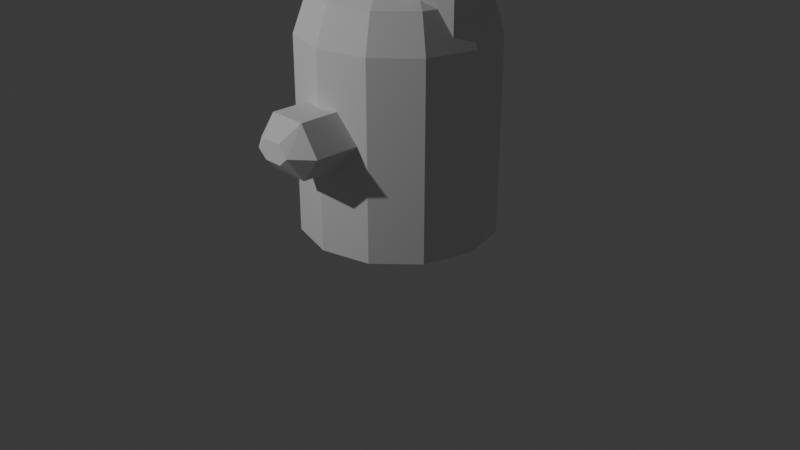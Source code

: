 # Source: laurca.blend  (saved by Blender 4.4.32; exported with 4.5.12 LTS)
import bpy
from mathutils import Matrix  # noqa: F401  (used for matrix-valued properties, if any)

bpy.ops.wm.read_factory_settings(use_empty=True)
scene = bpy.context.scene
scene.name = 'Scene'

# ---- collections
col_collection = bpy.data.collections.new('Collection'); scene.collection.children.link(col_collection)
col_head_l = bpy.data.collections.new('head_l'); scene.collection.children.link(col_head_l)
col_head_r = bpy.data.collections.new('head_r'); scene.collection.children.link(col_head_r)
col_nose = bpy.data.collections.new('nose'); scene.collection.children.link(col_nose)

# ---- world
world_world = bpy.data.worlds.new('World'); scene.world = world_world
world_world.use_nodes = True; world_world.node_tree.nodes.clear()
_N = world_world.node_tree.nodes; _L = world_world.node_tree.links
n0 = _N.new('ShaderNodeOutputWorld'); n0.name = 'World Output'; n0.location = (300, 300)
n1 = _N.new('ShaderNodeBackground'); n1.name = 'Background'; n1.location = (10, 300)
n1.inputs[0].default_value = (0.05088, 0.05088, 0.05088, 1.0)
_L.new(n1.outputs[0], n0.inputs[0])
n0.is_active_output = True
world_world.color = (0.05088, 0.05088, 0.05088)
world_world.sun_shadow_jitter_overblur = 0.0

# ---- cameras
cam_camera = bpy.data.cameras.new('Camera')
cam_camera.clip_end = 100.0
cam_camera.ortho_scale = 7.314

# ---- lights
light_light = bpy.data.lights.new('Light', 'POINT')
light_light.energy = 1000.0
light_light.shadow_soft_size = 0.1

# ---- meshes
me_sphere_003 = bpy.data.meshes.new('Sphere.003')
me_sphere_003.from_pydata([(0.433, 0.25, 1.073), (0.866, 0.5, 0.4661), (0.3274, -0.06364, 1.073), (0.7604, -0.3136, 0.4661), (-0.1056, -0.3136, 1.073), (-0.1056, -0.8136, 0.4661), (-0.433, -0.25, 1.073), (-0.866, -0.5, 0.4661), (-0.364, 0.1282, 1.073), (-0.797, 0.3782, 0.4661), (0.06903, 0.3782, 1.073), (0.06903, 0.8782, 0.4661), (0.06903, 0.8782, -2.667), (0.06903, 0.8782, 0.4661), (0.866, 0.5, -2.667), (0.866, 0.5, 0.4661), (0.7604, -0.3136, -2.667), (0.7604, -0.3136, 0.4661), (-0.1056, -0.8136, -2.667), (-0.1056, -0.8136, 0.4661), (-0.866, -0.5, -2.667), (-0.866, -0.5, 0.4661), (-0.797, 0.3782, -2.667), (-0.797, 0.3782, 0.4661)], [], [(0, 2, 3, 1), (13, 15, 14, 12), (15, 17, 16, 14), (2, 4, 5, 3), (17, 19, 18, 16), (4, 6, 7, 5), (8, 9, 7, 6), (10, 11, 9, 8), (0, 1, 11, 10), (19, 21, 20, 18), (21, 23, 22, 20), (23, 13, 12, 22), (15, 13, 23, 21, 19, 17), (12, 14, 16, 18, 20, 22), (0, 10, 8, 6, 4, 2)])
_uv = me_sphere_003.uv_layers.new(name='UVMap')
_uv.uv.foreach_set('vector', [0.5833, 0.8333, 0.4167, 0.8333, 0.4167, 0.5, 0.5833, 0.5, 1.0, 1.0, 0.8333, 1.0, 0.8333, 0.5, 1.0, 0.5, 0.8333, 1.0, 0.6667, 1.0, 0.6667, 0.5, 0.8333, 0.5, 0.4167, 0.8333, 0.25, 0.8333, 0.25, 0.5, 0.4167, 0.5, 0.6667, 1.0, 0.5, 1.0, 0.5, 0.5, 0.6667, 0.5, 0.25, 0.8333, 0.08333, 0.8333, 0.08333, 0.5, 0.25, 0.5, 0.9167, 0.8333, 0.9167, 0.5, 0.08333, 0.5, 0.08333, 0.8333, 0.75, 0.8333, 0.75, 0.5, 0.9167, 0.5, 0.9167, 0.8333, 0.5833, 0.8333, 0.5833, 0.5, 0.75, 0.5, 0.75, 0.8333, 0.5, 1.0, 0.3333, 1.0, 0.3333, 0.5, 0.5, 0.5, 0.3333, 1.0, 0.1667, 1.0, 0.1667, 0.5, 0.3333, 0.5, 0.1667, 1.0, 7.451e-08, 1.0, 7.451e-08, 0.5, 0.1667, 0.5, 0.4578, 0.37, 0.25, 0.49, 0.04215, 0.37, 0.04215, 0.13, 0.25, 0.01, 0.4578, 0.13, 0.75, 0.49, 0.9578, 0.37, 0.9578, 0.13, 0.75, 0.01, 0.5422, 0.13, 0.5422, 0.37, 0.5833, 0.8333, 0.75, 0.8333, 0.9167, 0.8333, 0.08333, 0.8333, 0.25, 0.8333, 0.4167, 0.8333])
me_sphere_003.update()
me_cylinder = bpy.data.meshes.new('Cylinder')
me_cylinder.from_pydata([(0.0, 1.0, -1.0), (0.0, 1.0, 1.0), (0.5, 0.866, -1.0), (0.5, 0.866, 1.0), (0.866, 0.5, -1.0), (0.866, 0.5, 1.0), (1.0, 0.0, -1.0), (1.0, 0.0, 1.0), (0.866, -0.5, -1.0), (0.866, -0.5, 1.0), (0.5, -0.866, -1.0), (0.5, -0.866, 1.0), (0.0, -1.0, -1.0), (0.0, -1.0, 1.0), (-0.5, -0.866, -1.0), (-0.5, -0.866, 1.0), (-0.866, -0.5, -1.0), (-0.866, -0.5, 1.0), (-1.0, 0.0, -1.0), (-1.0, 0.0, 1.0), (-0.866, 0.5, -1.0), (-0.866, 0.5, 1.0), (-0.5, 0.866, -1.0), (-0.5, 0.866, 1.0), (0.0, 0.866, 1.375), (0.25, 0.433, 1.65), (0.433, 0.75, 1.375), (0.5, 0.866, 1.0), (0.433, 0.25, 1.65), (0.75, 0.433, 1.375), (0.866, 0.5, 1.0), (0.5, 0.0, 1.65), (0.866, -2.98e-08, 1.375), (1.0, 0.0, 1.0), (0.433, -0.25, 1.65), (0.75, -0.433, 1.375), (0.866, -0.5, 1.0), (0.25, -0.433, 1.65), (0.433, -0.75, 1.375), (0.5, -0.866, 1.0), (0.0, -0.5, 1.65), (-8.941e-08, -0.866, 1.375), (0.0, -1.0, 1.0), (0.0, 0.0, 1.75), (-0.25, -0.433, 1.65), (-0.433, -0.75, 1.375), (-0.5, -0.866, 1.0), (-0.433, -0.25, 1.65), (-0.75, -0.433, 1.375), (-0.866, -0.5, 1.0), (-0.5, 0.0, 1.65), (-0.866, 8.941e-08, 1.375), (-1.0, 0.0, 1.0), (-0.433, 0.25, 1.65), (-0.75, 0.433, 1.375), (-0.866, 0.5, 1.0), (-0.25, 0.433, 1.65), (-0.433, 0.75, 1.375), (-0.5, 0.866, 1.0), (0.0, 0.5, 1.65), (0.0, 1.0, 1.0)], [], [(0, 1, 3, 2), (2, 3, 5, 4), (4, 5, 7, 6), (6, 7, 9, 8), (8, 9, 11, 10), (10, 11, 13, 12), (12, 13, 15, 14), (14, 15, 17, 16), (16, 17, 19, 18), (18, 19, 21, 20), (20, 21, 23, 22), (22, 23, 1, 0), (24, 59, 25, 26), (60, 24, 26, 27), (59, 43, 25), (27, 26, 29, 30), (25, 43, 28), (26, 25, 28, 29), (30, 29, 32, 33), (28, 43, 31), (29, 28, 31, 32), (33, 32, 35, 36), (31, 43, 34), (32, 31, 34, 35), (36, 35, 38, 39), (34, 43, 37), (35, 34, 37, 38), (37, 43, 40), (38, 37, 40, 41), (39, 38, 41, 42), (41, 40, 44, 45), (42, 41, 45, 46), (40, 43, 44), (45, 44, 47, 48), (46, 45, 48, 49), (44, 43, 47), (48, 47, 50, 51), (49, 48, 51, 52), (47, 43, 50), (51, 50, 53, 54), (52, 51, 54, 55), (50, 43, 53), (54, 53, 56, 57), (55, 54, 57, 58), (53, 43, 56), (58, 57, 24, 60), (56, 43, 59), (57, 56, 59, 24)])
_uv = me_cylinder.uv_layers.new(name='UVMap')
_uv.uv.foreach_set('vector', [1.0, 0.5, 1.0, 1.0, 0.9167, 1.0, 0.9167, 0.5, 0.9167, 0.5, 0.9167, 1.0, 0.8333, 1.0, 0.8333, 0.5, 0.8333, 0.5, 0.8333, 1.0, 0.75, 1.0, 0.75, 0.5, 0.75, 0.5, 0.75, 1.0, 0.6667, 1.0, 0.6667, 0.5, 0.6667, 0.5, 0.6667, 1.0, 0.5833, 1.0, 0.5833, 0.5, 0.5833, 0.5, 0.5833, 1.0, 0.5, 1.0, 0.5, 0.5, 0.5, 0.5, 0.5, 1.0, 0.4167, 1.0, 0.4167, 0.5, 0.4167, 0.5, 0.4167, 1.0, 0.3333, 1.0, 0.3333, 0.5, 0.3333, 0.5, 0.3333, 1.0, 0.25, 1.0, 0.25, 0.5, 0.25, 0.5, 0.25, 1.0, 0.1667, 1.0, 0.1667, 0.5, 0.1667, 0.5, 0.1667, 1.0, 0.08333, 1.0, 0.08333, 0.5, 0.08333, 0.5, 0.08333, 1.0, 7.451e-08, 1.0, 7.451e-08, 0.5, 0.75, 0.6667, 0.75, 0.8333, 0.6667, 0.8333, 0.6667, 0.6667, 0.75, 0.5, 0.75, 0.6667, 0.6667, 0.6667, 0.6667, 0.5, 0.75, 0.8333, 0.7083, 1.0, 0.6667, 0.8333, 0.6667, 0.5, 0.6667, 0.6667, 0.5833, 0.6667, 0.5833, 0.5, 0.6667, 0.8333, 0.625, 1.0, 0.5833, 0.8333, 0.6667, 0.6667, 0.6667, 0.8333, 0.5833, 0.8333, 0.5833, 0.6667, 0.5833, 0.5, 0.5833, 0.6667, 0.5, 0.6667, 0.5, 0.5, 0.5833, 0.8333, 0.5417, 1.0, 0.5, 0.8333, 0.5833, 0.6667, 0.5833, 0.8333, 0.5, 0.8333, 0.5, 0.6667, 0.5, 0.5, 0.5, 0.6667, 0.4167, 0.6667, 0.4167, 0.5, 0.5, 0.8333, 0.4583, 1.0, 0.4167, 0.8333, 0.5, 0.6667, 0.5, 0.8333, 0.4167, 0.8333, 0.4167, 0.6667, 0.4167, 0.5, 0.4167, 0.6667, 0.3333, 0.6667, 0.3333, 0.5, 0.4167, 0.8333, 0.375, 1.0, 0.3333, 0.8333, 0.4167, 0.6667, 0.4167, 0.8333, 0.3333, 0.8333, 0.3333, 0.6667, 0.3333, 0.8333, 0.2917, 1.0, 0.25, 0.8333, 0.3333, 0.6667, 0.3333, 0.8333, 0.25, 0.8333, 0.25, 0.6667, 0.3333, 0.5, 0.3333, 0.6667, 0.25, 0.6667, 0.25, 0.5, 0.25, 0.6667, 0.25, 0.8333, 0.1667, 0.8333, 0.1667, 0.6667, 0.25, 0.5, 0.25, 0.6667, 0.1667, 0.6667, 0.1667, 0.5, 0.25, 0.8333, 0.2083, 1.0, 0.1667, 0.8333, 0.1667, 0.6667, 0.1667, 0.8333, 0.08333, 0.8333, 0.08333, 0.6667, 0.1667, 0.5, 0.1667, 0.6667, 0.08333, 0.6667, 0.08333, 0.5, 0.1667, 0.8333, 0.125, 1.0, 0.08333, 0.8333, 0.08333, 0.6667, 0.08333, 0.8333, 0.0, 0.8333, 0.0, 0.6667, 0.08333, 0.5, 0.08333, 0.6667, 0.0, 0.6667, 0.0, 0.5, 0.08333, 0.8333, 0.04167, 1.0, 0.0, 0.8333, 1.0, 0.6667, 1.0, 0.8333, 0.9167, 0.8333, 0.9167, 0.6667, 1.0, 0.5, 1.0, 0.6667, 0.9167, 0.6667, 0.9167, 0.5, 1.0, 0.8333, 0.9583, 1.0, 0.9167, 0.8333, 0.9167, 0.6667, 0.9167, 0.8333, 0.8333, 0.8333, 0.8333, 0.6667, 0.9167, 0.5, 0.9167, 0.6667, 0.8333, 0.6667, 0.8333, 0.5, 0.9167, 0.8333, 0.875, 1.0, 0.8333, 0.8333, 0.8333, 0.5, 0.8333, 0.6667, 0.75, 0.6667, 0.75, 0.5, 0.8333, 0.8333, 0.7917, 1.0, 0.75, 0.8333, 0.8333, 0.6667, 0.8333, 0.8333, 0.75, 0.8333, 0.75, 0.6667])
me_cylinder.materials.append(None)
me_cylinder.update()
me_sphere_001 = bpy.data.meshes.new('Sphere.001')
me_sphere_001.from_pydata([(0.433, 0.25, 1.073), (0.866, 0.5, 0.4661), (0.3274, -0.06364, 1.073), (0.7604, -0.3136, 0.4661), (-0.1056, -0.3136, 1.073), (-0.1056, -0.8136, 0.4661), (-0.433, -0.25, 1.073), (-0.866, -0.5, 0.4661), (-0.364, 0.1282, 1.073), (-0.797, 0.3782, 0.4661), (0.06903, 0.3782, 1.073), (0.06903, 0.8782, 0.4661), (0.06903, 0.8782, -2.667), (0.06903, 0.8782, 0.4661), (0.866, 0.5, -2.667), (0.866, 0.5, 0.4661), (0.7604, -0.3136, -2.667), (0.7604, -0.3136, 0.4661), (-0.1056, -0.8136, -2.667), (-0.1056, -0.8136, 0.4661), (-0.866, -0.5, -2.667), (-0.866, -0.5, 0.4661), (-0.797, 0.3782, -2.667), (-0.797, 0.3782, 0.4661)], [], [(0, 2, 3, 1), (13, 15, 14, 12), (15, 17, 16, 14), (2, 4, 5, 3), (17, 19, 18, 16), (4, 6, 7, 5), (8, 9, 7, 6), (10, 11, 9, 8), (0, 1, 11, 10), (19, 21, 20, 18), (21, 23, 22, 20), (23, 13, 12, 22), (15, 13, 23, 21, 19, 17), (12, 14, 16, 18, 20, 22), (0, 10, 8, 6, 4, 2)])
_uv = me_sphere_001.uv_layers.new(name='UVMap')
_uv.uv.foreach_set('vector', [0.5833, 0.8333, 0.4167, 0.8333, 0.4167, 0.5, 0.5833, 0.5, 1.0, 1.0, 0.8333, 1.0, 0.8333, 0.5, 1.0, 0.5, 0.8333, 1.0, 0.6667, 1.0, 0.6667, 0.5, 0.8333, 0.5, 0.4167, 0.8333, 0.25, 0.8333, 0.25, 0.5, 0.4167, 0.5, 0.6667, 1.0, 0.5, 1.0, 0.5, 0.5, 0.6667, 0.5, 0.25, 0.8333, 0.08333, 0.8333, 0.08333, 0.5, 0.25, 0.5, 0.9167, 0.8333, 0.9167, 0.5, 0.08333, 0.5, 0.08333, 0.8333, 0.75, 0.8333, 0.75, 0.5, 0.9167, 0.5, 0.9167, 0.8333, 0.5833, 0.8333, 0.5833, 0.5, 0.75, 0.5, 0.75, 0.8333, 0.5, 1.0, 0.3333, 1.0, 0.3333, 0.5, 0.5, 0.5, 0.3333, 1.0, 0.1667, 1.0, 0.1667, 0.5, 0.3333, 0.5, 0.1667, 1.0, 7.451e-08, 1.0, 7.451e-08, 0.5, 0.1667, 0.5, 0.4578, 0.37, 0.25, 0.49, 0.04215, 0.37, 0.04215, 0.13, 0.25, 0.01, 0.4578, 0.13, 0.75, 0.49, 0.9578, 0.37, 0.9578, 0.13, 0.75, 0.01, 0.5422, 0.13, 0.5422, 0.37, 0.5833, 0.8333, 0.75, 0.8333, 0.9167, 0.8333, 0.08333, 0.8333, 0.25, 0.8333, 0.4167, 0.8333])
me_sphere_001.update()
me_sphere_002 = bpy.data.meshes.new('Sphere.002')
me_sphere_002.from_pydata([(0.433, 0.25, 1.073), (0.866, 0.5, 0.4661), (0.3274, -0.06364, 1.073), (0.7604, -0.3136, 0.4661), (-0.1056, -0.3136, 1.073), (-0.1056, -0.8136, 0.4661), (-0.433, -0.25, 1.073), (-0.866, -0.5, 0.4661), (-0.364, 0.1282, 1.073), (-0.797, 0.3782, 0.4661), (0.06903, 0.3782, 1.073), (0.06903, 0.8782, 0.4661), (0.06903, 0.8782, -2.667), (0.06903, 0.8782, 0.4661), (0.866, 0.5, -2.667), (0.866, 0.5, 0.4661), (0.7604, -0.3136, -2.667), (0.7604, -0.3136, 0.4661), (-0.1056, -0.8136, -2.667), (-0.1056, -0.8136, 0.4661), (-0.866, -0.5, -2.667), (-0.866, -0.5, 0.4661), (-0.797, 0.3782, -2.667), (-0.797, 0.3782, 0.4661)], [], [(0, 2, 3, 1), (13, 15, 14, 12), (15, 17, 16, 14), (2, 4, 5, 3), (17, 19, 18, 16), (4, 6, 7, 5), (8, 9, 7, 6), (10, 11, 9, 8), (0, 1, 11, 10), (19, 21, 20, 18), (21, 23, 22, 20), (23, 13, 12, 22), (15, 13, 23, 21, 19, 17), (12, 14, 16, 18, 20, 22), (0, 10, 8, 6, 4, 2)])
_uv = me_sphere_002.uv_layers.new(name='UVMap')
_uv.uv.foreach_set('vector', [0.5833, 0.8333, 0.4167, 0.8333, 0.4167, 0.5, 0.5833, 0.5, 1.0, 1.0, 0.8333, 1.0, 0.8333, 0.5, 1.0, 0.5, 0.8333, 1.0, 0.6667, 1.0, 0.6667, 0.5, 0.8333, 0.5, 0.4167, 0.8333, 0.25, 0.8333, 0.25, 0.5, 0.4167, 0.5, 0.6667, 1.0, 0.5, 1.0, 0.5, 0.5, 0.6667, 0.5, 0.25, 0.8333, 0.08333, 0.8333, 0.08333, 0.5, 0.25, 0.5, 0.9167, 0.8333, 0.9167, 0.5, 0.08333, 0.5, 0.08333, 0.8333, 0.75, 0.8333, 0.75, 0.5, 0.9167, 0.5, 0.9167, 0.8333, 0.5833, 0.8333, 0.5833, 0.5, 0.75, 0.5, 0.75, 0.8333, 0.5, 1.0, 0.3333, 1.0, 0.3333, 0.5, 0.5, 0.5, 0.3333, 1.0, 0.1667, 1.0, 0.1667, 0.5, 0.3333, 0.5, 0.1667, 1.0, 7.451e-08, 1.0, 7.451e-08, 0.5, 0.1667, 0.5, 0.4578, 0.37, 0.25, 0.49, 0.04215, 0.37, 0.04215, 0.13, 0.25, 0.01, 0.4578, 0.13, 0.75, 0.49, 0.9578, 0.37, 0.9578, 0.13, 0.75, 0.01, 0.5422, 0.13, 0.5422, 0.37, 0.5833, 0.8333, 0.75, 0.8333, 0.9167, 0.8333, 0.08333, 0.8333, 0.25, 0.8333, 0.4167, 0.8333])
me_sphere_002.update()

# ---- objects
ob_sphere_003 = bpy.data.objects.new('Sphere.003', me_sphere_003)
ob_light = bpy.data.objects.new('Light', light_light)
ob_camera = bpy.data.objects.new('Camera', cam_camera)
ob_cylinder = bpy.data.objects.new('Cylinder', me_cylinder)
ob_sphere_001 = bpy.data.objects.new('Sphere.001', me_sphere_001)
ob_sphere_002 = bpy.data.objects.new('Sphere.002', me_sphere_002)

# ---- transforms, parenting, visibility, modifiers, constraints
ob_sphere_003.location = (-0.6394, -0.003532, 2.763)
ob_sphere_003.rotation_euler = (0.0, 0.0, 1.047)
ob_sphere_003.scale = (0.4, 0.4, 0.3)
ob_light.location = (-1.886, -7.473, 5.904)
ob_light.rotation_euler = (0.6503, 0.05522, 1.866)
ob_light.lock_rotations_4d = False
ob_light.empty_display_type = 'ARROWS'
ob_light.color = (0.0, 0.0, 0.0, 0.0)
ob_light.lineart.crease_threshold = 0.0
ob_camera.location = (7.359, -6.926, 4.958)
ob_camera.rotation_euler = (1.109, 0.0, 0.8149)
ob_camera.lock_rotations_4d = False
ob_camera.empty_display_type = 'ARROWS'
ob_camera.color = (0.0, 0.0, 0.0, 0.0)
ob_camera.display_type = 'WIRE'
ob_camera.lineart.crease_threshold = 0.0
ob_cylinder.location = (0.0, 0.0, 1.0)
ob_sphere_001.location = (0.0, -1.213, 1.157)
ob_sphere_001.rotation_euler = (1.571, 0.5154, 0.0)
ob_sphere_001.scale = (0.4, 0.4, 0.3)
ob_sphere_002.location = (0.6394, -0.003532, 2.763)
ob_sphere_002.rotation_euler = (0.0, 0.0, 1.047)
ob_sphere_002.scale = (0.4, 0.4, 0.3)

# ---- collection membership
scene.collection.objects.link(ob_sphere_003)
col_collection.objects.link(ob_light)
col_collection.objects.link(ob_camera)
col_head_l.objects.link(ob_cylinder)
col_nose.objects.link(ob_sphere_001)
col_nose.objects.link(ob_sphere_002)

# ---- scene / render settings (as saved in the file)
scene.camera = ob_camera
scene.frame_start = 1; scene.frame_end = 250; scene.frame_set(32)
scene.render.engine = 'BLENDER_EEVEE_NEXT'
bpy.context.view_layer.update()
